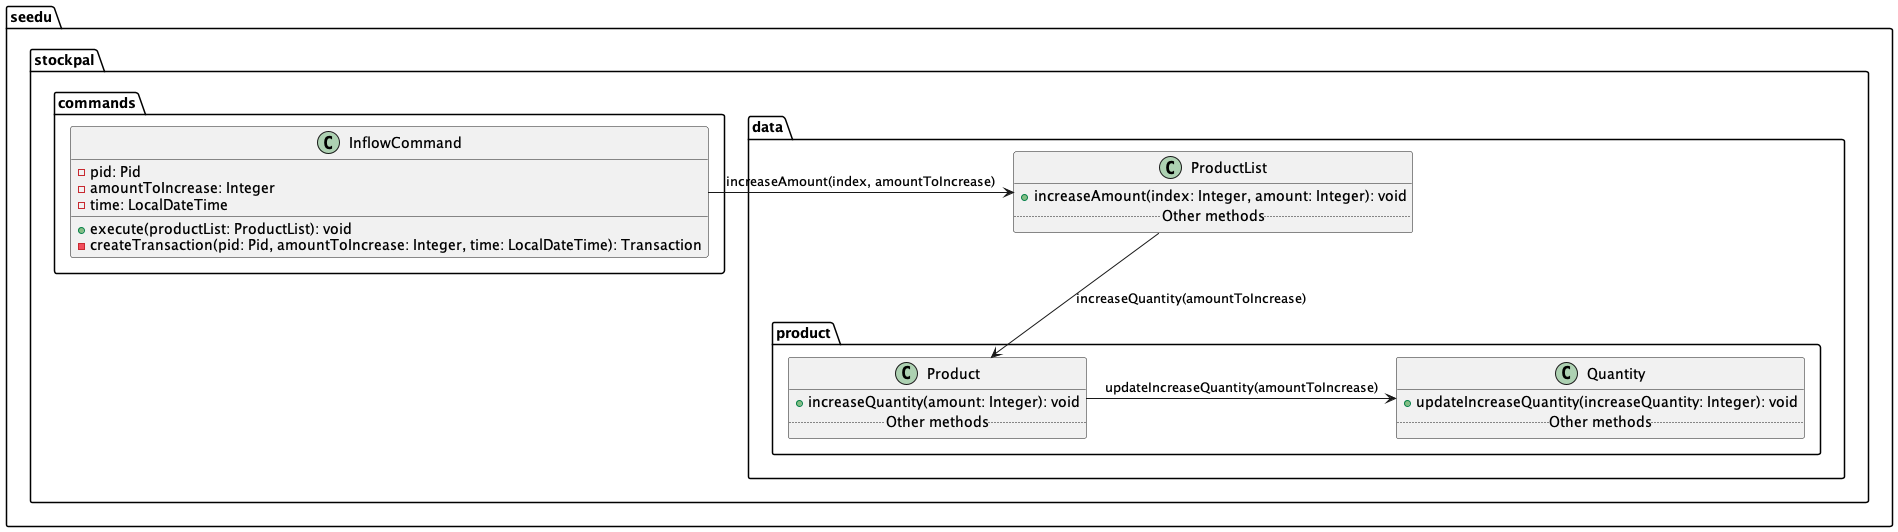

The diagram above was rendered by PlantUML. Its source (embedded in the PNG):
@startuml



package "seedu.stockpal.commands" {
    class InflowCommand {
        - pid: Pid
        - amountToIncrease: Integer
        - time: LocalDateTime

        + execute(productList: ProductList): void
        - createTransaction(pid: Pid, amountToIncrease: Integer, time: LocalDateTime): Transaction
    }
}

package "seedu.stockpal.data.product" {
    class Product {
        + increaseQuantity(amount: Integer): void
        .. Other methods ..
    }

    class Quantity {
        + updateIncreaseQuantity(increaseQuantity: Integer): void
        .. Other methods ..
    }

}

package "seedu.stockpal.data" {
    class ProductList {
            + increaseAmount(index: Integer, amount: Integer): void
            .. Other methods ..
    }
}

InflowCommand -> ProductList: increaseAmount(index, amountToIncrease)
ProductList --> Product: increaseQuantity(amountToIncrease)
Product -> Quantity: updateIncreaseQuantity(amountToIncrease)





@enduml